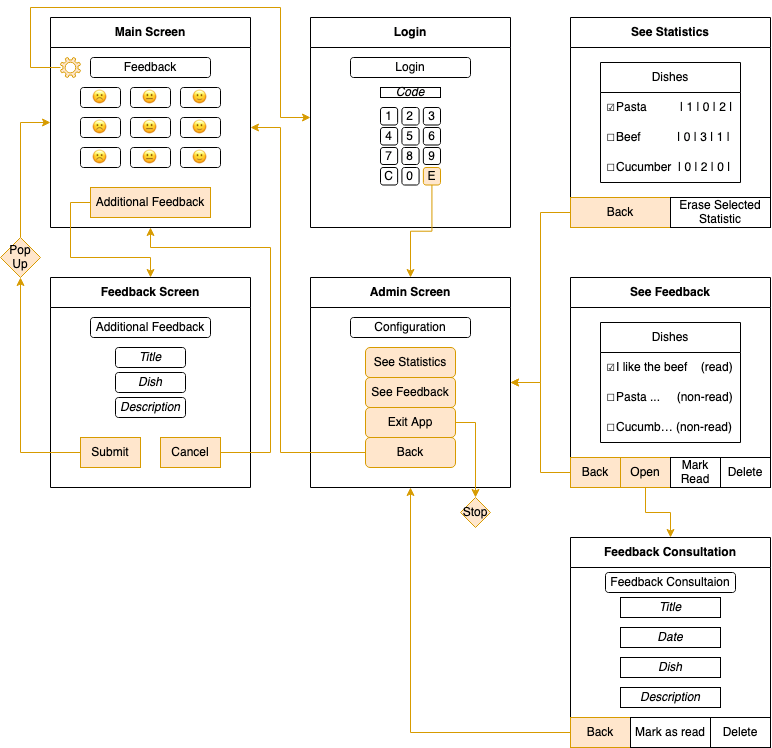

The diagram above was exported from draw.io. Its source (the exported page's mxGraphModel, read from the mxfile embedded in the PNG):
<mxGraphModel dx="1706" dy="1131" grid="1" gridSize="10" guides="1" tooltips="1" connect="1" arrows="1" fold="1" page="1" pageScale="1" pageWidth="827" pageHeight="1169" math="0" shadow="0">
  <root>
    <mxCell id="0" />
    <mxCell id="1" parent="0" />
    <mxCell id="Sid6pVofvhM0te1HLOOr-5" value="Main Screen" style="swimlane;whiteSpace=wrap;html=1;startSize=30;" vertex="1" parent="1">
      <mxGeometry x="60" y="20" width="200" height="210" as="geometry" />
    </mxCell>
    <mxCell id="Sid6pVofvhM0te1HLOOr-6" value="Feedback" style="rounded=1;whiteSpace=wrap;html=1;" vertex="1" parent="Sid6pVofvhM0te1HLOOr-5">
      <mxGeometry x="40" y="40" width="120" height="20" as="geometry" />
    </mxCell>
    <mxCell id="Sid6pVofvhM0te1HLOOr-7" value="😐" style="rounded=1;whiteSpace=wrap;html=1;" vertex="1" parent="Sid6pVofvhM0te1HLOOr-5">
      <mxGeometry x="80" y="70" width="40" height="20" as="geometry" />
    </mxCell>
    <mxCell id="Sid6pVofvhM0te1HLOOr-8" value="🙂" style="rounded=1;whiteSpace=wrap;html=1;" vertex="1" parent="Sid6pVofvhM0te1HLOOr-5">
      <mxGeometry x="130" y="70" width="40" height="20" as="geometry" />
    </mxCell>
    <mxCell id="Sid6pVofvhM0te1HLOOr-9" value="☹" style="rounded=1;whiteSpace=wrap;html=1;" vertex="1" parent="Sid6pVofvhM0te1HLOOr-5">
      <mxGeometry x="30" y="70" width="40" height="20" as="geometry" />
    </mxCell>
    <mxCell id="Sid6pVofvhM0te1HLOOr-10" value="😐" style="rounded=1;whiteSpace=wrap;html=1;" vertex="1" parent="Sid6pVofvhM0te1HLOOr-5">
      <mxGeometry x="80" y="100" width="40" height="20" as="geometry" />
    </mxCell>
    <mxCell id="Sid6pVofvhM0te1HLOOr-11" value="🙂" style="rounded=1;whiteSpace=wrap;html=1;" vertex="1" parent="Sid6pVofvhM0te1HLOOr-5">
      <mxGeometry x="130" y="100" width="40" height="20" as="geometry" />
    </mxCell>
    <mxCell id="Sid6pVofvhM0te1HLOOr-12" value="☹" style="rounded=1;whiteSpace=wrap;html=1;" vertex="1" parent="Sid6pVofvhM0te1HLOOr-5">
      <mxGeometry x="30" y="100" width="40" height="20" as="geometry" />
    </mxCell>
    <mxCell id="Sid6pVofvhM0te1HLOOr-13" value="😐" style="rounded=1;whiteSpace=wrap;html=1;" vertex="1" parent="Sid6pVofvhM0te1HLOOr-5">
      <mxGeometry x="80" y="130" width="40" height="20" as="geometry" />
    </mxCell>
    <mxCell id="Sid6pVofvhM0te1HLOOr-14" value="🙂" style="rounded=1;whiteSpace=wrap;html=1;" vertex="1" parent="Sid6pVofvhM0te1HLOOr-5">
      <mxGeometry x="130" y="130" width="40" height="20" as="geometry" />
    </mxCell>
    <mxCell id="Sid6pVofvhM0te1HLOOr-15" value="☹" style="rounded=1;whiteSpace=wrap;html=1;" vertex="1" parent="Sid6pVofvhM0te1HLOOr-5">
      <mxGeometry x="30" y="130" width="40" height="20" as="geometry" />
    </mxCell>
    <mxCell id="Sid6pVofvhM0te1HLOOr-16" value="" style="sketch=0;pointerEvents=1;shadow=0;dashed=0;html=1;strokeColor=#d79b00;labelPosition=center;verticalLabelPosition=bottom;verticalAlign=top;align=center;fillColor=#ffe6cc;shape=mxgraph.mscae.enterprise.settings" vertex="1" parent="Sid6pVofvhM0te1HLOOr-5">
      <mxGeometry x="10" y="40" width="20" height="20" as="geometry" />
    </mxCell>
    <mxCell id="Sid6pVofvhM0te1HLOOr-17" value="Additional Feedback" style="rounded=0;whiteSpace=wrap;html=1;fillColor=#ffe6cc;strokeColor=#d79b00;" vertex="1" parent="Sid6pVofvhM0te1HLOOr-5">
      <mxGeometry x="40" y="170" width="120" height="30" as="geometry" />
    </mxCell>
    <mxCell id="Sid6pVofvhM0te1HLOOr-18" value="Feedback Screen" style="swimlane;whiteSpace=wrap;html=1;startSize=30;" vertex="1" parent="1">
      <mxGeometry x="60" y="280" width="200" height="210" as="geometry" />
    </mxCell>
    <mxCell id="Sid6pVofvhM0te1HLOOr-19" value="Additional Feedback" style="rounded=1;whiteSpace=wrap;html=1;" vertex="1" parent="Sid6pVofvhM0te1HLOOr-18">
      <mxGeometry x="40" y="40" width="120" height="20" as="geometry" />
    </mxCell>
    <mxCell id="Sid6pVofvhM0te1HLOOr-30" value="Submit" style="rounded=0;whiteSpace=wrap;html=1;fillColor=#ffe6cc;strokeColor=#d79b00;" vertex="1" parent="Sid6pVofvhM0te1HLOOr-18">
      <mxGeometry x="30" y="160" width="60" height="30" as="geometry" />
    </mxCell>
    <mxCell id="Sid6pVofvhM0te1HLOOr-31" value="&lt;i&gt;Title&lt;/i&gt;" style="rounded=1;whiteSpace=wrap;html=1;" vertex="1" parent="Sid6pVofvhM0te1HLOOr-18">
      <mxGeometry x="65" y="70" width="70" height="20" as="geometry" />
    </mxCell>
    <mxCell id="Sid6pVofvhM0te1HLOOr-32" value="&lt;i&gt;Dish&lt;/i&gt;" style="rounded=1;whiteSpace=wrap;html=1;" vertex="1" parent="Sid6pVofvhM0te1HLOOr-18">
      <mxGeometry x="65" y="95" width="70" height="20" as="geometry" />
    </mxCell>
    <mxCell id="Sid6pVofvhM0te1HLOOr-33" value="&lt;i&gt;Description&lt;/i&gt;" style="rounded=1;whiteSpace=wrap;html=1;" vertex="1" parent="Sid6pVofvhM0te1HLOOr-18">
      <mxGeometry x="65" y="120" width="70" height="20" as="geometry" />
    </mxCell>
    <mxCell id="Sid6pVofvhM0te1HLOOr-34" value="Cancel" style="rounded=0;whiteSpace=wrap;html=1;fillColor=#ffe6cc;strokeColor=#d79b00;" vertex="1" parent="Sid6pVofvhM0te1HLOOr-18">
      <mxGeometry x="110" y="160" width="60" height="30" as="geometry" />
    </mxCell>
    <mxCell id="Sid6pVofvhM0te1HLOOr-35" style="edgeStyle=orthogonalEdgeStyle;rounded=0;orthogonalLoop=1;jettySize=auto;html=1;entryX=0.5;entryY=1;entryDx=0;entryDy=0;fillColor=#ffe6cc;strokeColor=#d79b00;" edge="1" parent="1" source="Sid6pVofvhM0te1HLOOr-34" target="Sid6pVofvhM0te1HLOOr-5">
      <mxGeometry relative="1" as="geometry">
        <Array as="points">
          <mxPoint x="280" y="455" />
          <mxPoint x="280" y="250" />
          <mxPoint x="160" y="250" />
        </Array>
      </mxGeometry>
    </mxCell>
    <mxCell id="Sid6pVofvhM0te1HLOOr-36" style="edgeStyle=orthogonalEdgeStyle;rounded=0;orthogonalLoop=1;jettySize=auto;html=1;entryX=0.5;entryY=0;entryDx=0;entryDy=0;fillColor=#ffe6cc;strokeColor=#d79b00;" edge="1" parent="1" source="Sid6pVofvhM0te1HLOOr-17" target="Sid6pVofvhM0te1HLOOr-18">
      <mxGeometry relative="1" as="geometry">
        <Array as="points">
          <mxPoint x="80" y="205" />
          <mxPoint x="80" y="260" />
          <mxPoint x="160" y="260" />
        </Array>
      </mxGeometry>
    </mxCell>
    <mxCell id="Sid6pVofvhM0te1HLOOr-39" style="edgeStyle=orthogonalEdgeStyle;rounded=0;orthogonalLoop=1;jettySize=auto;html=1;exitX=0.5;exitY=0;exitDx=0;exitDy=0;entryX=0;entryY=0.5;entryDx=0;entryDy=0;fillColor=#ffe6cc;strokeColor=#d79b00;" edge="1" parent="1" source="Sid6pVofvhM0te1HLOOr-38" target="Sid6pVofvhM0te1HLOOr-5">
      <mxGeometry relative="1" as="geometry" />
    </mxCell>
    <mxCell id="Sid6pVofvhM0te1HLOOr-38" value="&lt;div&gt;Pop&lt;/div&gt;&lt;div&gt;Up&lt;br&gt;&lt;/div&gt;" style="rhombus;whiteSpace=wrap;html=1;fillColor=#ffe6cc;strokeColor=#d79b00;" vertex="1" parent="1">
      <mxGeometry x="10" y="240" width="40" height="40" as="geometry" />
    </mxCell>
    <mxCell id="Sid6pVofvhM0te1HLOOr-37" style="edgeStyle=orthogonalEdgeStyle;rounded=0;orthogonalLoop=1;jettySize=auto;html=1;fillColor=#ffe6cc;strokeColor=#d79b00;" edge="1" parent="1" source="Sid6pVofvhM0te1HLOOr-30" target="Sid6pVofvhM0te1HLOOr-38">
      <mxGeometry relative="1" as="geometry">
        <mxPoint x="30" y="279.9999999999999" as="targetPoint" />
      </mxGeometry>
    </mxCell>
    <mxCell id="Sid6pVofvhM0te1HLOOr-41" value="Login" style="swimlane;whiteSpace=wrap;html=1;startSize=30;" vertex="1" parent="1">
      <mxGeometry x="320" y="20" width="200" height="210" as="geometry" />
    </mxCell>
    <mxCell id="Sid6pVofvhM0te1HLOOr-55" value="Login" style="rounded=1;whiteSpace=wrap;html=1;" vertex="1" parent="Sid6pVofvhM0te1HLOOr-41">
      <mxGeometry x="40" y="40" width="120" height="20" as="geometry" />
    </mxCell>
    <mxCell id="Sid6pVofvhM0te1HLOOr-43" value="2" style="rounded=1;whiteSpace=wrap;html=1;" vertex="1" parent="Sid6pVofvhM0te1HLOOr-41">
      <mxGeometry x="91.42857142857143" y="90" width="17.142857142857146" height="17.5" as="geometry" />
    </mxCell>
    <mxCell id="Sid6pVofvhM0te1HLOOr-44" value="3" style="rounded=1;whiteSpace=wrap;html=1;" vertex="1" parent="Sid6pVofvhM0te1HLOOr-41">
      <mxGeometry x="112.85714285714286" y="90" width="17.142857142857146" height="17.5" as="geometry" />
    </mxCell>
    <mxCell id="Sid6pVofvhM0te1HLOOr-45" value="1" style="rounded=1;whiteSpace=wrap;html=1;" vertex="1" parent="Sid6pVofvhM0te1HLOOr-41">
      <mxGeometry x="70" y="90" width="17.142857142857146" height="17.5" as="geometry" />
    </mxCell>
    <mxCell id="Sid6pVofvhM0te1HLOOr-46" value="5" style="rounded=1;whiteSpace=wrap;html=1;" vertex="1" parent="Sid6pVofvhM0te1HLOOr-41">
      <mxGeometry x="91.42857142857143" y="110" width="17.142857142857146" height="17.5" as="geometry" />
    </mxCell>
    <mxCell id="Sid6pVofvhM0te1HLOOr-47" value="6" style="rounded=1;whiteSpace=wrap;html=1;" vertex="1" parent="Sid6pVofvhM0te1HLOOr-41">
      <mxGeometry x="112.85714285714286" y="110" width="17.142857142857146" height="17.5" as="geometry" />
    </mxCell>
    <mxCell id="Sid6pVofvhM0te1HLOOr-48" value="4" style="rounded=1;whiteSpace=wrap;html=1;" vertex="1" parent="Sid6pVofvhM0te1HLOOr-41">
      <mxGeometry x="70" y="110" width="17.142857142857146" height="17.5" as="geometry" />
    </mxCell>
    <mxCell id="Sid6pVofvhM0te1HLOOr-49" value="8" style="rounded=1;whiteSpace=wrap;html=1;" vertex="1" parent="Sid6pVofvhM0te1HLOOr-41">
      <mxGeometry x="91.43" y="130" width="17.14" height="17" as="geometry" />
    </mxCell>
    <mxCell id="Sid6pVofvhM0te1HLOOr-50" value="9" style="rounded=1;whiteSpace=wrap;html=1;" vertex="1" parent="Sid6pVofvhM0te1HLOOr-41">
      <mxGeometry x="112.86" y="130" width="17.14" height="17" as="geometry" />
    </mxCell>
    <mxCell id="Sid6pVofvhM0te1HLOOr-51" value="7" style="rounded=1;whiteSpace=wrap;html=1;" vertex="1" parent="Sid6pVofvhM0te1HLOOr-41">
      <mxGeometry x="70" y="130" width="17.14" height="17" as="geometry" />
    </mxCell>
    <mxCell id="Sid6pVofvhM0te1HLOOr-57" value="0" style="rounded=1;whiteSpace=wrap;html=1;" vertex="1" parent="Sid6pVofvhM0te1HLOOr-41">
      <mxGeometry x="91.42857142857144" y="150" width="17.142857142857146" height="17.5" as="geometry" />
    </mxCell>
    <mxCell id="Sid6pVofvhM0te1HLOOr-58" value="E" style="rounded=1;whiteSpace=wrap;html=1;fillColor=#ffe6cc;strokeColor=#d79b00;" vertex="1" parent="Sid6pVofvhM0te1HLOOr-41">
      <mxGeometry x="112.85714285714283" y="150" width="17.142857142857146" height="17.5" as="geometry" />
    </mxCell>
    <mxCell id="Sid6pVofvhM0te1HLOOr-59" value="C" style="rounded=1;whiteSpace=wrap;html=1;" vertex="1" parent="Sid6pVofvhM0te1HLOOr-41">
      <mxGeometry x="70" y="150" width="17.142857142857146" height="17.5" as="geometry" />
    </mxCell>
    <mxCell id="Sid6pVofvhM0te1HLOOr-60" value="&lt;i&gt;Code&lt;/i&gt;" style="rounded=0;whiteSpace=wrap;html=1;" vertex="1" parent="Sid6pVofvhM0te1HLOOr-41">
      <mxGeometry x="70" y="70" width="60" height="10" as="geometry" />
    </mxCell>
    <mxCell id="Sid6pVofvhM0te1HLOOr-40" style="edgeStyle=orthogonalEdgeStyle;rounded=0;orthogonalLoop=1;jettySize=auto;html=1;fillColor=#ffe6cc;strokeColor=#d79b00;" edge="1" parent="1" source="Sid6pVofvhM0te1HLOOr-16">
      <mxGeometry relative="1" as="geometry">
        <mxPoint x="320" y="120" as="targetPoint" />
        <Array as="points">
          <mxPoint x="40" y="70" />
          <mxPoint x="40" y="10" />
          <mxPoint x="290" y="10" />
          <mxPoint x="290" y="120" />
          <mxPoint x="320" y="120" />
        </Array>
      </mxGeometry>
    </mxCell>
    <mxCell id="Sid6pVofvhM0te1HLOOr-61" value="Admin Screen" style="swimlane;whiteSpace=wrap;html=1;startSize=30;" vertex="1" parent="1">
      <mxGeometry x="320" y="280" width="200" height="210" as="geometry" />
    </mxCell>
    <mxCell id="Sid6pVofvhM0te1HLOOr-78" value="See Statistics" style="rounded=1;whiteSpace=wrap;html=1;fillColor=#ffe6cc;strokeColor=#d79b00;" vertex="1" parent="Sid6pVofvhM0te1HLOOr-61">
      <mxGeometry x="55" y="70" width="90" height="30" as="geometry" />
    </mxCell>
    <mxCell id="Sid6pVofvhM0te1HLOOr-79" value="See Feedback" style="rounded=1;whiteSpace=wrap;html=1;fillColor=#ffe6cc;strokeColor=#d79b00;" vertex="1" parent="Sid6pVofvhM0te1HLOOr-61">
      <mxGeometry x="55" y="100" width="90" height="30" as="geometry" />
    </mxCell>
    <mxCell id="Sid6pVofvhM0te1HLOOr-80" value="Exit App" style="rounded=1;whiteSpace=wrap;html=1;fillColor=#ffe6cc;strokeColor=#d79b00;" vertex="1" parent="Sid6pVofvhM0te1HLOOr-61">
      <mxGeometry x="55" y="130" width="90" height="30" as="geometry" />
    </mxCell>
    <mxCell id="Sid6pVofvhM0te1HLOOr-81" value="Back" style="rounded=1;whiteSpace=wrap;html=1;fillColor=#ffe6cc;strokeColor=#d79b00;" vertex="1" parent="Sid6pVofvhM0te1HLOOr-61">
      <mxGeometry x="55" y="160" width="90" height="30" as="geometry" />
    </mxCell>
    <mxCell id="Sid6pVofvhM0te1HLOOr-82" value="Configuration" style="rounded=1;whiteSpace=wrap;html=1;" vertex="1" parent="Sid6pVofvhM0te1HLOOr-61">
      <mxGeometry x="40" y="40" width="120" height="20" as="geometry" />
    </mxCell>
    <mxCell id="Sid6pVofvhM0te1HLOOr-76" style="edgeStyle=orthogonalEdgeStyle;rounded=0;orthogonalLoop=1;jettySize=auto;html=1;fillColor=#ffe6cc;strokeColor=#d79b00;" edge="1" parent="1" source="Sid6pVofvhM0te1HLOOr-58" target="Sid6pVofvhM0te1HLOOr-61">
      <mxGeometry relative="1" as="geometry" />
    </mxCell>
    <mxCell id="Sid6pVofvhM0te1HLOOr-83" style="edgeStyle=orthogonalEdgeStyle;rounded=0;orthogonalLoop=1;jettySize=auto;html=1;fillColor=#ffe6cc;strokeColor=#d79b00;" edge="1" parent="1" source="Sid6pVofvhM0te1HLOOr-81">
      <mxGeometry relative="1" as="geometry">
        <mxPoint x="260" y="130" as="targetPoint" />
        <Array as="points">
          <mxPoint x="290" y="455" />
          <mxPoint x="290" y="130" />
        </Array>
      </mxGeometry>
    </mxCell>
    <mxCell id="Sid6pVofvhM0te1HLOOr-85" value="Stop" style="rhombus;whiteSpace=wrap;html=1;fillColor=#ffe6cc;strokeColor=#d79b00;" vertex="1" parent="1">
      <mxGeometry x="470" y="500" width="30" height="30" as="geometry" />
    </mxCell>
    <mxCell id="Sid6pVofvhM0te1HLOOr-84" style="edgeStyle=orthogonalEdgeStyle;rounded=0;orthogonalLoop=1;jettySize=auto;html=1;exitX=1;exitY=0.5;exitDx=0;exitDy=0;fillColor=#ffe6cc;strokeColor=#d79b00;" edge="1" parent="1" source="Sid6pVofvhM0te1HLOOr-80" target="Sid6pVofvhM0te1HLOOr-85">
      <mxGeometry relative="1" as="geometry">
        <mxPoint x="540" y="425.17647058823536" as="targetPoint" />
      </mxGeometry>
    </mxCell>
    <mxCell id="Sid6pVofvhM0te1HLOOr-86" value="See Statistics" style="swimlane;whiteSpace=wrap;html=1;startSize=30;" vertex="1" parent="1">
      <mxGeometry x="580" y="20" width="200" height="210" as="geometry" />
    </mxCell>
    <mxCell id="Sid6pVofvhM0te1HLOOr-111" value="Dishes" style="swimlane;fontStyle=0;childLayout=stackLayout;horizontal=1;startSize=30;horizontalStack=0;resizeParent=1;resizeParentMax=0;resizeLast=0;collapsible=1;marginBottom=0;whiteSpace=wrap;html=1;" vertex="1" parent="Sid6pVofvhM0te1HLOOr-86">
      <mxGeometry x="30" y="45" width="140" height="120" as="geometry" />
    </mxCell>
    <mxCell id="Sid6pVofvhM0te1HLOOr-112" value="☑Pasta&amp;nbsp;&amp;nbsp;&amp;nbsp;&amp;nbsp;&amp;nbsp;&amp;nbsp;&amp;nbsp;&amp;nbsp;&amp;nbsp; | 1 | 0 | 2 |" style="text;strokeColor=none;fillColor=none;align=left;verticalAlign=middle;spacingLeft=4;spacingRight=4;overflow=hidden;points=[[0,0.5],[1,0.5]];portConstraint=eastwest;rotatable=0;whiteSpace=wrap;html=1;" vertex="1" parent="Sid6pVofvhM0te1HLOOr-111">
      <mxGeometry y="30" width="140" height="30" as="geometry" />
    </mxCell>
    <mxCell id="Sid6pVofvhM0te1HLOOr-113" value="☐Beef&amp;nbsp;&amp;nbsp;&amp;nbsp;&amp;nbsp;&amp;nbsp;&amp;nbsp;&amp;nbsp;&amp;nbsp;&amp;nbsp;&amp;nbsp; | 0 | 3 | 1 |" style="text;strokeColor=none;fillColor=none;align=left;verticalAlign=middle;spacingLeft=4;spacingRight=4;overflow=hidden;points=[[0,0.5],[1,0.5]];portConstraint=eastwest;rotatable=0;whiteSpace=wrap;html=1;" vertex="1" parent="Sid6pVofvhM0te1HLOOr-111">
      <mxGeometry y="60" width="140" height="30" as="geometry" />
    </mxCell>
    <mxCell id="Sid6pVofvhM0te1HLOOr-114" value="☐Cucumber&amp;nbsp; | 0 | 2 | 0 |" style="text;strokeColor=none;fillColor=none;align=left;verticalAlign=middle;spacingLeft=4;spacingRight=4;overflow=hidden;points=[[0,0.5],[1,0.5]];portConstraint=eastwest;rotatable=0;whiteSpace=wrap;html=1;" vertex="1" parent="Sid6pVofvhM0te1HLOOr-111">
      <mxGeometry y="90" width="140" height="30" as="geometry" />
    </mxCell>
    <mxCell id="Sid6pVofvhM0te1HLOOr-115" value="Back" style="rounded=0;whiteSpace=wrap;html=1;fillColor=#ffe6cc;strokeColor=#d79b00;" vertex="1" parent="Sid6pVofvhM0te1HLOOr-86">
      <mxGeometry y="180" width="100" height="30" as="geometry" />
    </mxCell>
    <mxCell id="Sid6pVofvhM0te1HLOOr-122" value="Erase Selected Statistic" style="rounded=0;whiteSpace=wrap;html=1;" vertex="1" parent="Sid6pVofvhM0te1HLOOr-86">
      <mxGeometry x="100" y="180" width="100" height="30" as="geometry" />
    </mxCell>
    <mxCell id="Sid6pVofvhM0te1HLOOr-123" style="edgeStyle=orthogonalEdgeStyle;rounded=0;orthogonalLoop=1;jettySize=auto;html=1;entryX=1;entryY=0.5;entryDx=0;entryDy=0;fillColor=#ffe6cc;strokeColor=#d79b00;" edge="1" parent="1" source="Sid6pVofvhM0te1HLOOr-115" target="Sid6pVofvhM0te1HLOOr-61">
      <mxGeometry relative="1" as="geometry" />
    </mxCell>
    <mxCell id="Sid6pVofvhM0te1HLOOr-124" value="See Feedback" style="swimlane;whiteSpace=wrap;html=1;startSize=30;" vertex="1" parent="1">
      <mxGeometry x="580" y="280" width="200" height="210" as="geometry" />
    </mxCell>
    <mxCell id="Sid6pVofvhM0te1HLOOr-130" value="Dishes" style="swimlane;fontStyle=0;childLayout=stackLayout;horizontal=1;startSize=30;horizontalStack=0;resizeParent=1;resizeParentMax=0;resizeLast=0;collapsible=1;marginBottom=0;whiteSpace=wrap;html=1;" vertex="1" parent="Sid6pVofvhM0te1HLOOr-124">
      <mxGeometry x="30" y="45" width="140" height="120" as="geometry" />
    </mxCell>
    <mxCell id="Sid6pVofvhM0te1HLOOr-131" value="☑I like the beef&amp;nbsp;&amp;nbsp;&amp;nbsp; (read)" style="text;strokeColor=none;fillColor=none;align=left;verticalAlign=middle;spacingLeft=4;spacingRight=4;overflow=hidden;points=[[0,0.5],[1,0.5]];portConstraint=eastwest;rotatable=0;whiteSpace=wrap;html=1;" vertex="1" parent="Sid6pVofvhM0te1HLOOr-130">
      <mxGeometry y="30" width="140" height="30" as="geometry" />
    </mxCell>
    <mxCell id="Sid6pVofvhM0te1HLOOr-132" value="☐Pasta ...&amp;nbsp;&amp;nbsp;&amp;nbsp;&amp;nbsp; (non-read)" style="text;strokeColor=none;fillColor=none;align=left;verticalAlign=middle;spacingLeft=4;spacingRight=4;overflow=hidden;points=[[0,0.5],[1,0.5]];portConstraint=eastwest;rotatable=0;whiteSpace=wrap;html=1;" vertex="1" parent="Sid6pVofvhM0te1HLOOr-130">
      <mxGeometry y="60" width="140" height="30" as="geometry" />
    </mxCell>
    <mxCell id="Sid6pVofvhM0te1HLOOr-133" value="☐Cucumb… (non-read)" style="text;strokeColor=none;fillColor=none;align=left;verticalAlign=middle;spacingLeft=4;spacingRight=4;overflow=hidden;points=[[0,0.5],[1,0.5]];portConstraint=eastwest;rotatable=0;whiteSpace=wrap;html=1;" vertex="1" parent="Sid6pVofvhM0te1HLOOr-130">
      <mxGeometry y="90" width="140" height="30" as="geometry" />
    </mxCell>
    <mxCell id="Sid6pVofvhM0te1HLOOr-134" value="Back" style="rounded=0;whiteSpace=wrap;html=1;fillColor=#ffe6cc;strokeColor=#d79b00;" vertex="1" parent="Sid6pVofvhM0te1HLOOr-124">
      <mxGeometry y="180" width="50" height="30" as="geometry" />
    </mxCell>
    <mxCell id="Sid6pVofvhM0te1HLOOr-135" value="Open" style="rounded=0;whiteSpace=wrap;html=1;fillColor=#ffe6cc;strokeColor=#d79b00;" vertex="1" parent="Sid6pVofvhM0te1HLOOr-124">
      <mxGeometry x="50" y="180" width="50" height="30" as="geometry" />
    </mxCell>
    <mxCell id="Sid6pVofvhM0te1HLOOr-138" value="Mark Read" style="rounded=0;whiteSpace=wrap;html=1;" vertex="1" parent="Sid6pVofvhM0te1HLOOr-124">
      <mxGeometry x="100" y="180" width="50" height="30" as="geometry" />
    </mxCell>
    <mxCell id="Sid6pVofvhM0te1HLOOr-139" value="Delete" style="rounded=0;whiteSpace=wrap;html=1;" vertex="1" parent="Sid6pVofvhM0te1HLOOr-124">
      <mxGeometry x="150" y="180" width="50" height="30" as="geometry" />
    </mxCell>
    <mxCell id="Sid6pVofvhM0te1HLOOr-137" style="edgeStyle=orthogonalEdgeStyle;rounded=0;orthogonalLoop=1;jettySize=auto;html=1;entryX=1;entryY=0.5;entryDx=0;entryDy=0;fillColor=#ffe6cc;strokeColor=#d79b00;" edge="1" parent="1" source="Sid6pVofvhM0te1HLOOr-134" target="Sid6pVofvhM0te1HLOOr-61">
      <mxGeometry relative="1" as="geometry">
        <mxPoint x="520" y="390" as="targetPoint" />
        <Array as="points">
          <mxPoint x="550" y="475" />
          <mxPoint x="550" y="385" />
        </Array>
      </mxGeometry>
    </mxCell>
    <mxCell id="Sid6pVofvhM0te1HLOOr-140" value="Feedback Consultation" style="swimlane;whiteSpace=wrap;html=1;startSize=30;" vertex="1" parent="1">
      <mxGeometry x="580" y="540" width="200" height="210" as="geometry" />
    </mxCell>
    <mxCell id="Sid6pVofvhM0te1HLOOr-145" value="Back" style="rounded=0;whiteSpace=wrap;html=1;fillColor=#ffe6cc;strokeColor=#d79b00;" vertex="1" parent="Sid6pVofvhM0te1HLOOr-140">
      <mxGeometry y="180" width="60" height="30" as="geometry" />
    </mxCell>
    <mxCell id="Sid6pVofvhM0te1HLOOr-147" value="Mark as read" style="rounded=0;whiteSpace=wrap;html=1;" vertex="1" parent="Sid6pVofvhM0te1HLOOr-140">
      <mxGeometry x="60" y="180" width="80" height="30" as="geometry" />
    </mxCell>
    <mxCell id="Sid6pVofvhM0te1HLOOr-148" value="Delete" style="rounded=0;whiteSpace=wrap;html=1;" vertex="1" parent="Sid6pVofvhM0te1HLOOr-140">
      <mxGeometry x="140" y="180" width="60" height="30" as="geometry" />
    </mxCell>
    <mxCell id="Sid6pVofvhM0te1HLOOr-149" value="Feedback Consultaion" style="rounded=1;whiteSpace=wrap;html=1;" vertex="1" parent="Sid6pVofvhM0te1HLOOr-140">
      <mxGeometry x="35" y="35" width="130" height="20" as="geometry" />
    </mxCell>
    <mxCell id="Sid6pVofvhM0te1HLOOr-151" value="&lt;i&gt;Title&lt;/i&gt;" style="rounded=0;whiteSpace=wrap;html=1;" vertex="1" parent="Sid6pVofvhM0te1HLOOr-140">
      <mxGeometry x="50" y="60" width="100" height="20" as="geometry" />
    </mxCell>
    <mxCell id="Sid6pVofvhM0te1HLOOr-152" value="&lt;i&gt;Date&lt;/i&gt;" style="rounded=0;whiteSpace=wrap;html=1;" vertex="1" parent="Sid6pVofvhM0te1HLOOr-140">
      <mxGeometry x="50" y="90" width="100" height="20" as="geometry" />
    </mxCell>
    <mxCell id="Sid6pVofvhM0te1HLOOr-153" value="&lt;i&gt;Dish&lt;/i&gt;" style="rounded=0;whiteSpace=wrap;html=1;" vertex="1" parent="Sid6pVofvhM0te1HLOOr-140">
      <mxGeometry x="50" y="120" width="100" height="20" as="geometry" />
    </mxCell>
    <mxCell id="Sid6pVofvhM0te1HLOOr-154" value="&lt;i&gt;Description &lt;br&gt;&lt;/i&gt;" style="rounded=0;whiteSpace=wrap;html=1;" vertex="1" parent="Sid6pVofvhM0te1HLOOr-140">
      <mxGeometry x="50" y="150" width="100" height="20" as="geometry" />
    </mxCell>
    <mxCell id="Sid6pVofvhM0te1HLOOr-155" style="edgeStyle=orthogonalEdgeStyle;rounded=0;orthogonalLoop=1;jettySize=auto;html=1;entryX=0.5;entryY=0;entryDx=0;entryDy=0;fillColor=#ffe6cc;strokeColor=#d79b00;" edge="1" parent="1" source="Sid6pVofvhM0te1HLOOr-135" target="Sid6pVofvhM0te1HLOOr-140">
      <mxGeometry relative="1" as="geometry" />
    </mxCell>
    <mxCell id="Sid6pVofvhM0te1HLOOr-156" style="edgeStyle=orthogonalEdgeStyle;rounded=0;orthogonalLoop=1;jettySize=auto;html=1;entryX=0.5;entryY=1;entryDx=0;entryDy=0;fillColor=#ffe6cc;strokeColor=#d79b00;" edge="1" parent="1" source="Sid6pVofvhM0te1HLOOr-145" target="Sid6pVofvhM0te1HLOOr-61">
      <mxGeometry relative="1" as="geometry">
        <mxPoint x="550" y="610" as="targetPoint" />
      </mxGeometry>
    </mxCell>
  </root>
</mxGraphModel>